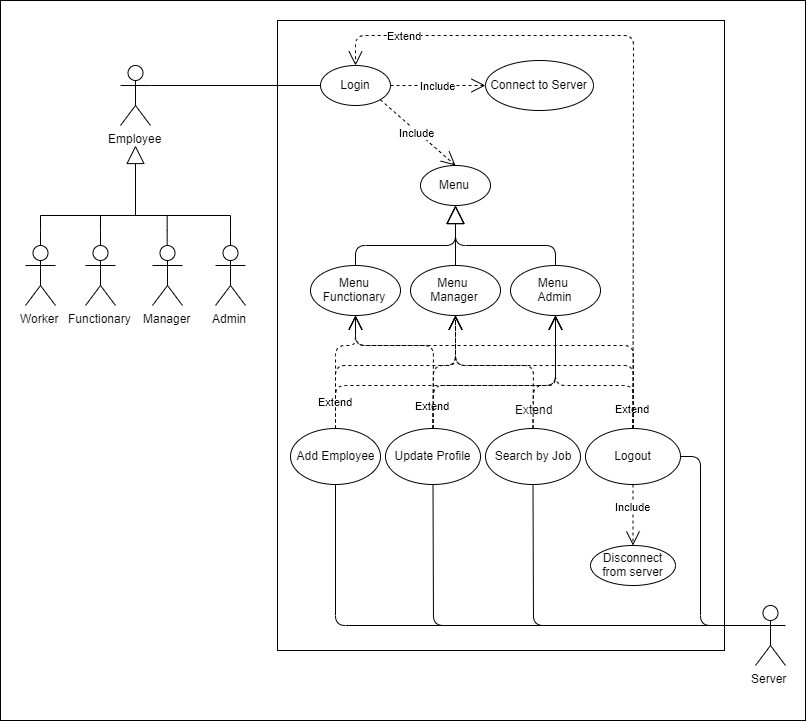

The diagram above was exported from draw.io. Its source (the exported page's mxGraphModel, read from the mxfile embedded in the PNG):
<mxGraphModel dx="2360" dy="955" grid="1" gridSize="10" guides="1" tooltips="1" connect="1" arrows="1" fold="1" page="1" pageScale="1" pageWidth="827" pageHeight="1169" math="0" shadow="0">
  <root>
    <mxCell id="0" />
    <mxCell id="1" parent="0" />
    <mxCell id="JHqy1T_WxkKvqUwLt6Ci-87" value="" style="rounded=0;whiteSpace=wrap;html=1;" vertex="1" parent="1">
      <mxGeometry x="15" y="10" width="805" height="720" as="geometry" />
    </mxCell>
    <mxCell id="97ZVmcaDSy8dr5DyS2JX-5" value="" style="rounded=0;whiteSpace=wrap;html=1;" parent="1" vertex="1">
      <mxGeometry x="292" y="30" width="447" height="630" as="geometry" />
    </mxCell>
    <mxCell id="97ZVmcaDSy8dr5DyS2JX-6" value="Employee" style="shape=umlActor;verticalLabelPosition=bottom;labelBackgroundColor=#ffffff;verticalAlign=top;html=1;outlineConnect=0;" parent="1" vertex="1">
      <mxGeometry x="135" y="75" width="30" height="60" as="geometry" />
    </mxCell>
    <mxCell id="97ZVmcaDSy8dr5DyS2JX-7" value="Worker" style="shape=umlActor;verticalLabelPosition=bottom;labelBackgroundColor=#ffffff;verticalAlign=top;html=1;outlineConnect=0;" parent="1" vertex="1">
      <mxGeometry x="40" y="255" width="30" height="60" as="geometry" />
    </mxCell>
    <mxCell id="97ZVmcaDSy8dr5DyS2JX-8" value="Functionary" style="shape=umlActor;verticalLabelPosition=bottom;labelBackgroundColor=#ffffff;verticalAlign=top;html=1;outlineConnect=0;" parent="1" vertex="1">
      <mxGeometry x="100" y="255" width="30" height="60" as="geometry" />
    </mxCell>
    <mxCell id="97ZVmcaDSy8dr5DyS2JX-10" value="Manager" style="shape=umlActor;verticalLabelPosition=bottom;labelBackgroundColor=#ffffff;verticalAlign=top;html=1;outlineConnect=0;" parent="1" vertex="1">
      <mxGeometry x="167" y="255" width="30" height="60" as="geometry" />
    </mxCell>
    <mxCell id="97ZVmcaDSy8dr5DyS2JX-13" value="Admin" style="shape=umlActor;verticalLabelPosition=bottom;labelBackgroundColor=#ffffff;verticalAlign=top;html=1;outlineConnect=0;" parent="1" vertex="1">
      <mxGeometry x="230" y="255" width="30" height="60" as="geometry" />
    </mxCell>
    <mxCell id="JHqy1T_WxkKvqUwLt6Ci-6" value="" style="endArrow=block;endSize=16;endFill=0;html=1;" edge="1" parent="1">
      <mxGeometry x="-0.0625" y="-10" width="160" relative="1" as="geometry">
        <mxPoint x="150" y="225" as="sourcePoint" />
        <mxPoint x="150" y="155" as="targetPoint" />
        <Array as="points" />
        <mxPoint as="offset" />
      </mxGeometry>
    </mxCell>
    <mxCell id="JHqy1T_WxkKvqUwLt6Ci-11" value="" style="endArrow=none;html=1;edgeStyle=orthogonalEdgeStyle;" edge="1" parent="1">
      <mxGeometry relative="1" as="geometry">
        <mxPoint x="55" y="225" as="sourcePoint" />
        <mxPoint x="245" y="225" as="targetPoint" />
      </mxGeometry>
    </mxCell>
    <mxCell id="JHqy1T_WxkKvqUwLt6Ci-12" value="" style="resizable=0;html=1;align=left;verticalAlign=bottom;labelBackgroundColor=#ffffff;fontSize=10;" connectable="0" vertex="1" parent="JHqy1T_WxkKvqUwLt6Ci-11">
      <mxGeometry x="-1" relative="1" as="geometry" />
    </mxCell>
    <mxCell id="JHqy1T_WxkKvqUwLt6Ci-13" value="" style="resizable=0;html=1;align=right;verticalAlign=bottom;labelBackgroundColor=#ffffff;fontSize=10;" connectable="0" vertex="1" parent="JHqy1T_WxkKvqUwLt6Ci-11">
      <mxGeometry x="1" relative="1" as="geometry" />
    </mxCell>
    <mxCell id="JHqy1T_WxkKvqUwLt6Ci-14" value="" style="endArrow=none;html=1;edgeStyle=orthogonalEdgeStyle;entryX=0.5;entryY=0;entryDx=0;entryDy=0;entryPerimeter=0;" edge="1" parent="1">
      <mxGeometry relative="1" as="geometry">
        <mxPoint x="55" y="225" as="sourcePoint" />
        <mxPoint x="54.912621359223294" y="254.92233009708735" as="targetPoint" />
        <Array as="points">
          <mxPoint x="55" y="240" />
          <mxPoint x="55" y="240" />
        </Array>
      </mxGeometry>
    </mxCell>
    <mxCell id="JHqy1T_WxkKvqUwLt6Ci-15" value="" style="resizable=0;html=1;align=left;verticalAlign=bottom;labelBackgroundColor=#ffffff;fontSize=10;" connectable="0" vertex="1" parent="JHqy1T_WxkKvqUwLt6Ci-14">
      <mxGeometry x="-1" relative="1" as="geometry" />
    </mxCell>
    <mxCell id="JHqy1T_WxkKvqUwLt6Ci-16" value="" style="resizable=0;html=1;align=right;verticalAlign=bottom;labelBackgroundColor=#ffffff;fontSize=10;" connectable="0" vertex="1" parent="JHqy1T_WxkKvqUwLt6Ci-14">
      <mxGeometry x="1" relative="1" as="geometry" />
    </mxCell>
    <mxCell id="JHqy1T_WxkKvqUwLt6Ci-17" value="" style="endArrow=none;html=1;edgeStyle=orthogonalEdgeStyle;entryX=0.5;entryY=0;entryDx=0;entryDy=0;entryPerimeter=0;" edge="1" parent="1">
      <mxGeometry relative="1" as="geometry">
        <mxPoint x="115" y="225.20000000000005" as="sourcePoint" />
        <mxPoint x="115" y="254.79999999999995" as="targetPoint" />
        <Array as="points">
          <mxPoint x="115" y="240" />
          <mxPoint x="115" y="240" />
        </Array>
      </mxGeometry>
    </mxCell>
    <mxCell id="JHqy1T_WxkKvqUwLt6Ci-18" value="" style="resizable=0;html=1;align=left;verticalAlign=bottom;labelBackgroundColor=#ffffff;fontSize=10;" connectable="0" vertex="1" parent="JHqy1T_WxkKvqUwLt6Ci-17">
      <mxGeometry x="-1" relative="1" as="geometry" />
    </mxCell>
    <mxCell id="JHqy1T_WxkKvqUwLt6Ci-19" value="" style="resizable=0;html=1;align=right;verticalAlign=bottom;labelBackgroundColor=#ffffff;fontSize=10;" connectable="0" vertex="1" parent="JHqy1T_WxkKvqUwLt6Ci-17">
      <mxGeometry x="1" relative="1" as="geometry" />
    </mxCell>
    <mxCell id="JHqy1T_WxkKvqUwLt6Ci-20" value="" style="endArrow=none;html=1;edgeStyle=orthogonalEdgeStyle;entryX=0.5;entryY=0;entryDx=0;entryDy=0;entryPerimeter=0;" edge="1" parent="1">
      <mxGeometry relative="1" as="geometry">
        <mxPoint x="182" y="225.20000000000005" as="sourcePoint" />
        <mxPoint x="182" y="254.79999999999995" as="targetPoint" />
        <Array as="points">
          <mxPoint x="182" y="240" />
          <mxPoint x="182" y="240" />
        </Array>
      </mxGeometry>
    </mxCell>
    <mxCell id="JHqy1T_WxkKvqUwLt6Ci-21" value="" style="resizable=0;html=1;align=left;verticalAlign=bottom;labelBackgroundColor=#ffffff;fontSize=10;" connectable="0" vertex="1" parent="JHqy1T_WxkKvqUwLt6Ci-20">
      <mxGeometry x="-1" relative="1" as="geometry" />
    </mxCell>
    <mxCell id="JHqy1T_WxkKvqUwLt6Ci-22" value="" style="resizable=0;html=1;align=right;verticalAlign=bottom;labelBackgroundColor=#ffffff;fontSize=10;" connectable="0" vertex="1" parent="JHqy1T_WxkKvqUwLt6Ci-20">
      <mxGeometry x="1" relative="1" as="geometry" />
    </mxCell>
    <mxCell id="JHqy1T_WxkKvqUwLt6Ci-23" value="" style="endArrow=none;html=1;edgeStyle=orthogonalEdgeStyle;entryX=0.5;entryY=0;entryDx=0;entryDy=0;entryPerimeter=0;" edge="1" parent="1">
      <mxGeometry relative="1" as="geometry">
        <mxPoint x="245" y="225" as="sourcePoint" />
        <mxPoint x="245.1111111111111" y="254.66666666666663" as="targetPoint" />
        <Array as="points">
          <mxPoint x="245" y="240" />
          <mxPoint x="245" y="240" />
        </Array>
      </mxGeometry>
    </mxCell>
    <mxCell id="JHqy1T_WxkKvqUwLt6Ci-24" value="" style="resizable=0;html=1;align=left;verticalAlign=bottom;labelBackgroundColor=#ffffff;fontSize=10;" connectable="0" vertex="1" parent="JHqy1T_WxkKvqUwLt6Ci-23">
      <mxGeometry x="-1" relative="1" as="geometry" />
    </mxCell>
    <mxCell id="JHqy1T_WxkKvqUwLt6Ci-25" value="" style="resizable=0;html=1;align=right;verticalAlign=bottom;labelBackgroundColor=#ffffff;fontSize=10;" connectable="0" vertex="1" parent="JHqy1T_WxkKvqUwLt6Ci-23">
      <mxGeometry x="1" relative="1" as="geometry" />
    </mxCell>
    <mxCell id="JHqy1T_WxkKvqUwLt6Ci-26" value="Login" style="ellipse;whiteSpace=wrap;html=1;" vertex="1" parent="1">
      <mxGeometry x="335" y="75" width="70" height="40" as="geometry" />
    </mxCell>
    <mxCell id="JHqy1T_WxkKvqUwLt6Ci-29" value="Menu" style="ellipse;whiteSpace=wrap;html=1;" vertex="1" parent="1">
      <mxGeometry x="435" y="175" width="70" height="40" as="geometry" />
    </mxCell>
    <mxCell id="JHqy1T_WxkKvqUwLt6Ci-27" value="" style="endArrow=none;html=1;entryX=0;entryY=0.5;entryDx=0;entryDy=0;exitX=1;exitY=0.3333333333333333;exitDx=0;exitDy=0;exitPerimeter=0;" edge="1" parent="1" source="97ZVmcaDSy8dr5DyS2JX-6" target="JHqy1T_WxkKvqUwLt6Ci-26">
      <mxGeometry width="50" height="50" relative="1" as="geometry">
        <mxPoint x="205" y="126.5" as="sourcePoint" />
        <mxPoint x="255" y="76.5" as="targetPoint" />
      </mxGeometry>
    </mxCell>
    <mxCell id="JHqy1T_WxkKvqUwLt6Ci-31" value="Include" style="endArrow=open;endSize=12;dashed=1;html=1;exitX=1;exitY=1;exitDx=0;exitDy=0;entryX=0.5;entryY=0;entryDx=0;entryDy=0;" edge="1" parent="1" source="JHqy1T_WxkKvqUwLt6Ci-26" target="JHqy1T_WxkKvqUwLt6Ci-29">
      <mxGeometry width="160" relative="1" as="geometry">
        <mxPoint x="425" y="125" as="sourcePoint" />
        <mxPoint x="585" y="125" as="targetPoint" />
      </mxGeometry>
    </mxCell>
    <mxCell id="JHqy1T_WxkKvqUwLt6Ci-32" value="Menu Functionary" style="ellipse;whiteSpace=wrap;html=1;" vertex="1" parent="1">
      <mxGeometry x="325" y="275" width="90" height="50" as="geometry" />
    </mxCell>
    <mxCell id="JHqy1T_WxkKvqUwLt6Ci-33" value="Menu &lt;br&gt;Manager" style="ellipse;whiteSpace=wrap;html=1;" vertex="1" parent="1">
      <mxGeometry x="425" y="275" width="90" height="50" as="geometry" />
    </mxCell>
    <mxCell id="JHqy1T_WxkKvqUwLt6Ci-34" value="Menu &lt;br&gt;Admin" style="ellipse;whiteSpace=wrap;html=1;" vertex="1" parent="1">
      <mxGeometry x="525" y="275" width="90" height="50" as="geometry" />
    </mxCell>
    <mxCell id="JHqy1T_WxkKvqUwLt6Ci-51" value="" style="endArrow=block;endSize=16;endFill=0;html=1;exitX=0.5;exitY=0;exitDx=0;exitDy=0;entryX=0.5;entryY=1;entryDx=0;entryDy=0;" edge="1" parent="1" source="JHqy1T_WxkKvqUwLt6Ci-32" target="JHqy1T_WxkKvqUwLt6Ci-29">
      <mxGeometry width="160" relative="1" as="geometry">
        <mxPoint x="355" y="385" as="sourcePoint" />
        <mxPoint x="515" y="385" as="targetPoint" />
        <Array as="points">
          <mxPoint x="370" y="255" />
          <mxPoint x="470" y="255" />
        </Array>
      </mxGeometry>
    </mxCell>
    <mxCell id="JHqy1T_WxkKvqUwLt6Ci-52" value="" style="endArrow=block;endSize=16;endFill=0;html=1;exitX=0.5;exitY=0;exitDx=0;exitDy=0;entryX=0.5;entryY=1;entryDx=0;entryDy=0;" edge="1" parent="1" source="JHqy1T_WxkKvqUwLt6Ci-34" target="JHqy1T_WxkKvqUwLt6Ci-29">
      <mxGeometry width="160" relative="1" as="geometry">
        <mxPoint x="380" y="285" as="sourcePoint" />
        <mxPoint x="485" y="225" as="targetPoint" />
        <Array as="points">
          <mxPoint x="570" y="255" />
          <mxPoint x="470" y="255" />
        </Array>
      </mxGeometry>
    </mxCell>
    <mxCell id="JHqy1T_WxkKvqUwLt6Ci-53" value="" style="endArrow=block;endSize=16;endFill=0;html=1;exitX=0.5;exitY=0;exitDx=0;exitDy=0;entryX=0.5;entryY=1;entryDx=0;entryDy=0;" edge="1" parent="1" source="JHqy1T_WxkKvqUwLt6Ci-33" target="JHqy1T_WxkKvqUwLt6Ci-29">
      <mxGeometry width="160" relative="1" as="geometry">
        <mxPoint x="380" y="285" as="sourcePoint" />
        <mxPoint x="485" y="225" as="targetPoint" />
        <Array as="points" />
      </mxGeometry>
    </mxCell>
    <mxCell id="JHqy1T_WxkKvqUwLt6Ci-54" value="Add Employee" style="ellipse;whiteSpace=wrap;html=1;" vertex="1" parent="1">
      <mxGeometry x="305" y="438" width="90" height="56" as="geometry" />
    </mxCell>
    <mxCell id="JHqy1T_WxkKvqUwLt6Ci-55" value="Update Profile" style="ellipse;whiteSpace=wrap;html=1;" vertex="1" parent="1">
      <mxGeometry x="400" y="438" width="95" height="56" as="geometry" />
    </mxCell>
    <mxCell id="JHqy1T_WxkKvqUwLt6Ci-57" value="Search by Job" style="ellipse;whiteSpace=wrap;html=1;" vertex="1" parent="1">
      <mxGeometry x="500" y="438" width="95" height="56" as="geometry" />
    </mxCell>
    <mxCell id="JHqy1T_WxkKvqUwLt6Ci-58" value="Logout" style="ellipse;whiteSpace=wrap;html=1;" vertex="1" parent="1">
      <mxGeometry x="600" y="438" width="95" height="56" as="geometry" />
    </mxCell>
    <mxCell id="JHqy1T_WxkKvqUwLt6Ci-59" value="Extend" style="endArrow=open;endSize=12;dashed=1;html=1;entryX=0.5;entryY=1;entryDx=0;entryDy=0;exitX=0.5;exitY=0;exitDx=0;exitDy=0;" edge="1" parent="1" source="JHqy1T_WxkKvqUwLt6Ci-54" target="JHqy1T_WxkKvqUwLt6Ci-32">
      <mxGeometry x="-0.5909" width="160" relative="1" as="geometry">
        <mxPoint x="335" y="365" as="sourcePoint" />
        <mxPoint x="495" y="365" as="targetPoint" />
        <Array as="points">
          <mxPoint x="350" y="355" />
          <mxPoint x="370" y="355" />
        </Array>
        <mxPoint as="offset" />
      </mxGeometry>
    </mxCell>
    <mxCell id="JHqy1T_WxkKvqUwLt6Ci-60" value="Extend" style="endArrow=open;endSize=12;dashed=1;html=1;exitX=0.5;exitY=0;exitDx=0;exitDy=0;entryX=0.5;entryY=1;entryDx=0;entryDy=0;" edge="1" parent="1" source="JHqy1T_WxkKvqUwLt6Ci-55" target="JHqy1T_WxkKvqUwLt6Ci-32">
      <mxGeometry x="-0.7534" width="160" relative="1" as="geometry">
        <mxPoint x="360" y="403" as="sourcePoint" />
        <mxPoint x="375" y="325" as="targetPoint" />
        <Array as="points">
          <mxPoint x="448" y="355" />
          <mxPoint x="370" y="355" />
        </Array>
        <mxPoint as="offset" />
      </mxGeometry>
    </mxCell>
    <mxCell id="JHqy1T_WxkKvqUwLt6Ci-61" value="Extend" style="endArrow=open;endSize=12;dashed=1;html=1;exitX=0.5;exitY=0;exitDx=0;exitDy=0;entryX=0.5;entryY=1;entryDx=0;entryDy=0;" edge="1" parent="1" source="JHqy1T_WxkKvqUwLt6Ci-58" target="JHqy1T_WxkKvqUwLt6Ci-32">
      <mxGeometry x="-0.8959" width="160" relative="1" as="geometry">
        <mxPoint x="457.5" y="403" as="sourcePoint" />
        <mxPoint x="380" y="335" as="targetPoint" />
        <Array as="points">
          <mxPoint x="648" y="355" />
          <mxPoint x="370" y="355" />
        </Array>
        <mxPoint as="offset" />
      </mxGeometry>
    </mxCell>
    <mxCell id="JHqy1T_WxkKvqUwLt6Ci-63" value="" style="endArrow=open;endSize=12;dashed=1;html=1;entryX=0.5;entryY=1;entryDx=0;entryDy=0;exitX=0.5;exitY=0;exitDx=0;exitDy=0;" edge="1" parent="1" source="JHqy1T_WxkKvqUwLt6Ci-55" target="JHqy1T_WxkKvqUwLt6Ci-33">
      <mxGeometry x="0.1803" y="-18" width="160" relative="1" as="geometry">
        <mxPoint x="447.5" y="425" as="sourcePoint" />
        <mxPoint x="467.5" y="325" as="targetPoint" />
        <Array as="points">
          <mxPoint x="448" y="375" />
          <mxPoint x="470" y="375" />
        </Array>
        <mxPoint x="-3" y="10" as="offset" />
      </mxGeometry>
    </mxCell>
    <mxCell id="JHqy1T_WxkKvqUwLt6Ci-64" value="" style="endArrow=open;endSize=12;dashed=1;html=1;entryX=0.5;entryY=1;entryDx=0;entryDy=0;exitX=0.5;exitY=0;exitDx=0;exitDy=0;" edge="1" parent="1" source="JHqy1T_WxkKvqUwLt6Ci-54" target="JHqy1T_WxkKvqUwLt6Ci-33">
      <mxGeometry x="0.1803" y="-18" width="160" relative="1" as="geometry">
        <mxPoint x="465" y="435" as="sourcePoint" />
        <mxPoint x="487.5" y="335" as="targetPoint" />
        <Array as="points">
          <mxPoint x="350" y="375" />
          <mxPoint x="470" y="375" />
        </Array>
        <mxPoint x="-3" y="10" as="offset" />
      </mxGeometry>
    </mxCell>
    <mxCell id="JHqy1T_WxkKvqUwLt6Ci-65" value="" style="endArrow=open;endSize=12;dashed=1;html=1;entryX=0.5;entryY=1;entryDx=0;entryDy=0;exitX=0.5;exitY=0;exitDx=0;exitDy=0;" edge="1" parent="1" source="JHqy1T_WxkKvqUwLt6Ci-57" target="JHqy1T_WxkKvqUwLt6Ci-33">
      <mxGeometry x="0.1803" y="-18" width="160" relative="1" as="geometry">
        <mxPoint x="360" y="435" as="sourcePoint" />
        <mxPoint x="480" y="335" as="targetPoint" />
        <Array as="points">
          <mxPoint x="548" y="375" />
          <mxPoint x="470" y="375" />
        </Array>
        <mxPoint x="-3" y="10" as="offset" />
      </mxGeometry>
    </mxCell>
    <mxCell id="JHqy1T_WxkKvqUwLt6Ci-67" value="Extend" style="text;html=1;align=center;verticalAlign=middle;resizable=0;points=[];;labelBackgroundColor=#ffffff;" vertex="1" connectable="0" parent="JHqy1T_WxkKvqUwLt6Ci-65">
      <mxGeometry x="-0.8175" y="1" relative="1" as="geometry">
        <mxPoint x="1" y="-3.5" as="offset" />
      </mxGeometry>
    </mxCell>
    <mxCell id="JHqy1T_WxkKvqUwLt6Ci-66" value="" style="endArrow=open;endSize=12;dashed=1;html=1;entryX=0.5;entryY=1;entryDx=0;entryDy=0;exitX=0.5;exitY=0;exitDx=0;exitDy=0;" edge="1" parent="1" source="JHqy1T_WxkKvqUwLt6Ci-58" target="JHqy1T_WxkKvqUwLt6Ci-33">
      <mxGeometry x="0.1803" y="-18" width="160" relative="1" as="geometry">
        <mxPoint x="557.5" y="435" as="sourcePoint" />
        <mxPoint x="480" y="335" as="targetPoint" />
        <Array as="points">
          <mxPoint x="648" y="375" />
          <mxPoint x="470" y="375" />
        </Array>
        <mxPoint x="-3" y="10" as="offset" />
      </mxGeometry>
    </mxCell>
    <mxCell id="JHqy1T_WxkKvqUwLt6Ci-68" value="" style="endArrow=open;endSize=12;dashed=1;html=1;entryX=0.5;entryY=1;entryDx=0;entryDy=0;exitX=0.5;exitY=0;exitDx=0;exitDy=0;" edge="1" parent="1" source="JHqy1T_WxkKvqUwLt6Ci-58" target="JHqy1T_WxkKvqUwLt6Ci-34">
      <mxGeometry x="0.1803" y="-18" width="160" relative="1" as="geometry">
        <mxPoint x="595" y="425" as="sourcePoint" />
        <mxPoint x="480" y="335" as="targetPoint" />
        <Array as="points">
          <mxPoint x="648" y="395" />
          <mxPoint x="570" y="395" />
        </Array>
        <mxPoint x="-3" y="10" as="offset" />
      </mxGeometry>
    </mxCell>
    <mxCell id="JHqy1T_WxkKvqUwLt6Ci-70" value="" style="endArrow=open;endSize=12;dashed=1;html=1;entryX=0.5;entryY=1;entryDx=0;entryDy=0;exitX=0.5;exitY=0;exitDx=0;exitDy=0;" edge="1" parent="1" source="JHqy1T_WxkKvqUwLt6Ci-54" target="JHqy1T_WxkKvqUwLt6Ci-34">
      <mxGeometry x="0.1803" y="-18" width="160" relative="1" as="geometry">
        <mxPoint x="360" y="435" as="sourcePoint" />
        <mxPoint x="480" y="335" as="targetPoint" />
        <Array as="points">
          <mxPoint x="350" y="395" />
          <mxPoint x="570" y="395" />
        </Array>
        <mxPoint x="-3" y="10" as="offset" />
      </mxGeometry>
    </mxCell>
    <mxCell id="JHqy1T_WxkKvqUwLt6Ci-71" value="" style="endArrow=open;endSize=12;dashed=1;html=1;entryX=0.5;entryY=1;entryDx=0;entryDy=0;exitX=0.5;exitY=0;exitDx=0;exitDy=0;" edge="1" parent="1" source="JHqy1T_WxkKvqUwLt6Ci-55" target="JHqy1T_WxkKvqUwLt6Ci-34">
      <mxGeometry x="0.1803" y="-18" width="160" relative="1" as="geometry">
        <mxPoint x="360" y="435" as="sourcePoint" />
        <mxPoint x="580" y="335" as="targetPoint" />
        <Array as="points">
          <mxPoint x="448" y="395" />
          <mxPoint x="570" y="395" />
        </Array>
        <mxPoint x="-3" y="10" as="offset" />
      </mxGeometry>
    </mxCell>
    <mxCell id="JHqy1T_WxkKvqUwLt6Ci-72" value="" style="endArrow=open;endSize=12;dashed=1;html=1;entryX=0.5;entryY=1;entryDx=0;entryDy=0;exitX=0.5;exitY=0;exitDx=0;exitDy=0;" edge="1" parent="1" source="JHqy1T_WxkKvqUwLt6Ci-57" target="JHqy1T_WxkKvqUwLt6Ci-34">
      <mxGeometry x="0.1803" y="-18" width="160" relative="1" as="geometry">
        <mxPoint x="457.5" y="435" as="sourcePoint" />
        <mxPoint x="580" y="335" as="targetPoint" />
        <Array as="points">
          <mxPoint x="548" y="395" />
          <mxPoint x="570" y="395" />
        </Array>
        <mxPoint x="-3" y="10" as="offset" />
      </mxGeometry>
    </mxCell>
    <mxCell id="JHqy1T_WxkKvqUwLt6Ci-73" value="Disconnect&lt;br&gt;from server" style="ellipse;whiteSpace=wrap;html=1;rounded=0;" vertex="1" parent="1">
      <mxGeometry x="605" y="555" width="85" height="40" as="geometry" />
    </mxCell>
    <mxCell id="JHqy1T_WxkKvqUwLt6Ci-74" value="Include" style="endArrow=open;endSize=12;dashed=1;html=1;exitX=1;exitY=0.5;exitDx=0;exitDy=0;entryX=0;entryY=0.5;entryDx=0;entryDy=0;" edge="1" parent="1" source="JHqy1T_WxkKvqUwLt6Ci-26" target="JHqy1T_WxkKvqUwLt6Ci-75">
      <mxGeometry width="160" relative="1" as="geometry">
        <mxPoint x="439.5638229641402" y="82.24701731920129" as="sourcePoint" />
        <mxPoint x="515" y="147.9999999999999" as="targetPoint" />
      </mxGeometry>
    </mxCell>
    <mxCell id="JHqy1T_WxkKvqUwLt6Ci-75" value="Connect to Server" style="ellipse;whiteSpace=wrap;html=1;rounded=0;" vertex="1" parent="1">
      <mxGeometry x="500" y="70" width="108" height="50" as="geometry" />
    </mxCell>
    <mxCell id="JHqy1T_WxkKvqUwLt6Ci-76" value="Include" style="endArrow=open;endSize=12;dashed=1;html=1;entryX=0.5;entryY=0;entryDx=0;entryDy=0;exitX=0.5;exitY=1;exitDx=0;exitDy=0;" edge="1" parent="1" source="JHqy1T_WxkKvqUwLt6Ci-58" target="JHqy1T_WxkKvqUwLt6Ci-73">
      <mxGeometry x="-0.3115" width="160" relative="1" as="geometry">
        <mxPoint x="465" y="585" as="sourcePoint" />
        <mxPoint x="560.0000000000027" y="585" as="targetPoint" />
        <mxPoint as="offset" />
      </mxGeometry>
    </mxCell>
    <mxCell id="JHqy1T_WxkKvqUwLt6Ci-77" value="Server" style="shape=umlActor;verticalLabelPosition=bottom;labelBackgroundColor=#ffffff;verticalAlign=top;html=1;outlineConnect=0;rounded=0;" vertex="1" parent="1">
      <mxGeometry x="770" y="615" width="30" height="60" as="geometry" />
    </mxCell>
    <mxCell id="JHqy1T_WxkKvqUwLt6Ci-78" value="" style="endArrow=none;html=1;entryX=0.5;entryY=1;entryDx=0;entryDy=0;exitX=0;exitY=0.3333333333333333;exitDx=0;exitDy=0;exitPerimeter=0;" edge="1" parent="1" source="JHqy1T_WxkKvqUwLt6Ci-77" target="JHqy1T_WxkKvqUwLt6Ci-54">
      <mxGeometry width="50" height="50" relative="1" as="geometry">
        <mxPoint x="350" y="635" as="sourcePoint" />
        <mxPoint x="400" y="585" as="targetPoint" />
        <Array as="points">
          <mxPoint x="350" y="635" />
        </Array>
      </mxGeometry>
    </mxCell>
    <mxCell id="JHqy1T_WxkKvqUwLt6Ci-79" value="" style="endArrow=none;html=1;entryX=0.5;entryY=1;entryDx=0;entryDy=0;exitX=0;exitY=0.3333333333333333;exitDx=0;exitDy=0;exitPerimeter=0;" edge="1" parent="1" source="JHqy1T_WxkKvqUwLt6Ci-77" target="JHqy1T_WxkKvqUwLt6Ci-55">
      <mxGeometry width="50" height="50" relative="1" as="geometry">
        <mxPoint x="425" y="575" as="sourcePoint" />
        <mxPoint x="475" y="525" as="targetPoint" />
        <Array as="points">
          <mxPoint x="448" y="635" />
        </Array>
      </mxGeometry>
    </mxCell>
    <mxCell id="JHqy1T_WxkKvqUwLt6Ci-80" value="" style="endArrow=none;html=1;entryX=0.5;entryY=1;entryDx=0;entryDy=0;exitX=0;exitY=0.3333333333333333;exitDx=0;exitDy=0;exitPerimeter=0;" edge="1" parent="1" source="JHqy1T_WxkKvqUwLt6Ci-77" target="JHqy1T_WxkKvqUwLt6Ci-57">
      <mxGeometry width="50" height="50" relative="1" as="geometry">
        <mxPoint x="504" y="565" as="sourcePoint" />
        <mxPoint x="554" y="515" as="targetPoint" />
        <Array as="points">
          <mxPoint x="548" y="635" />
        </Array>
      </mxGeometry>
    </mxCell>
    <mxCell id="JHqy1T_WxkKvqUwLt6Ci-81" value="" style="endArrow=none;html=1;entryX=1;entryY=0.5;entryDx=0;entryDy=0;exitX=0;exitY=0.3333333333333333;exitDx=0;exitDy=0;exitPerimeter=0;" edge="1" parent="1" source="JHqy1T_WxkKvqUwLt6Ci-77" target="JHqy1T_WxkKvqUwLt6Ci-58">
      <mxGeometry width="50" height="50" relative="1" as="geometry">
        <mxPoint x="575" y="625" as="sourcePoint" />
        <mxPoint x="625" y="575" as="targetPoint" />
        <Array as="points">
          <mxPoint x="715" y="635" />
          <mxPoint x="715" y="466" />
        </Array>
      </mxGeometry>
    </mxCell>
    <mxCell id="JHqy1T_WxkKvqUwLt6Ci-84" value="Extend" style="endArrow=open;endSize=12;dashed=1;html=1;entryX=0.5;entryY=0;entryDx=0;entryDy=0;exitX=0.5;exitY=0;exitDx=0;exitDy=0;" edge="1" parent="1" source="JHqy1T_WxkKvqUwLt6Ci-58" target="JHqy1T_WxkKvqUwLt6Ci-26">
      <mxGeometry x="0.7718" width="160" relative="1" as="geometry">
        <mxPoint x="360" y="448" as="sourcePoint" />
        <mxPoint x="380" y="335" as="targetPoint" />
        <Array as="points">
          <mxPoint x="648" y="45" />
          <mxPoint x="370" y="45" />
        </Array>
        <mxPoint as="offset" />
      </mxGeometry>
    </mxCell>
  </root>
</mxGraphModel>